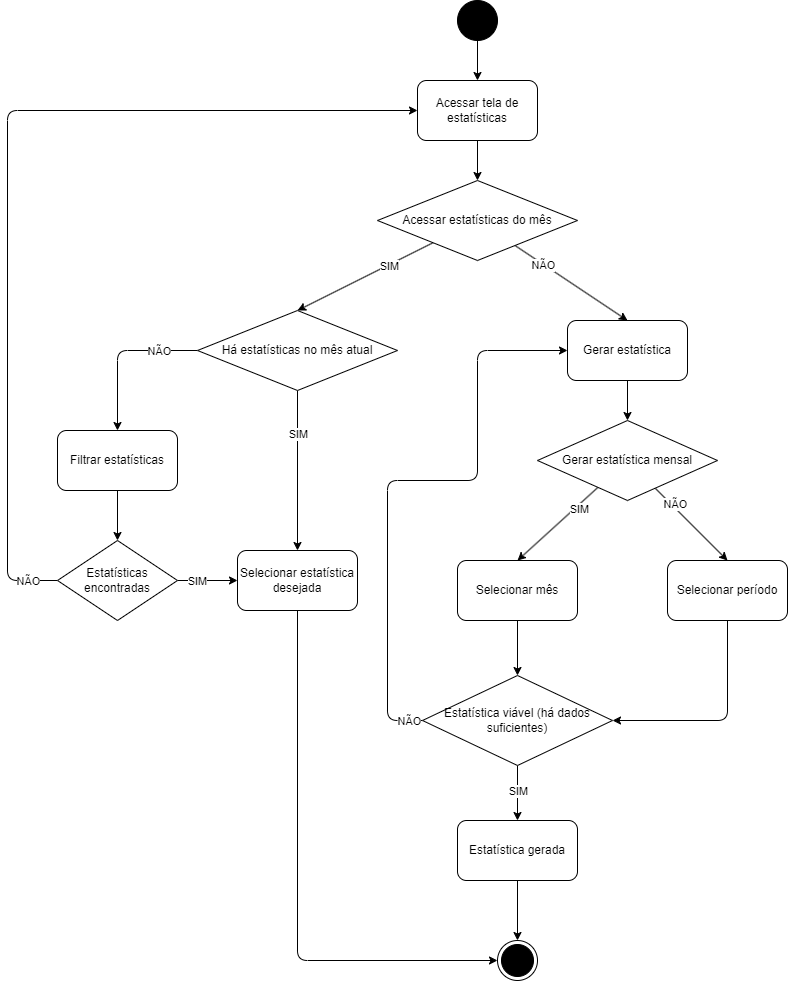

The diagram above was exported from draw.io. Its source (the exported page's mxGraphModel, read from the mxfile embedded in the PNG):
<mxGraphModel dx="1918" dy="938" grid="1" gridSize="10" guides="1" tooltips="1" connect="1" arrows="1" fold="1" page="1" pageScale="1" pageWidth="850" pageHeight="1100" math="0" shadow="0">
  <root>
    <mxCell id="0" />
    <mxCell id="1" parent="0" />
    <mxCell id="14" style="edgeStyle=none;html=1;entryX=0.5;entryY=0;entryDx=0;entryDy=0;" edge="1" parent="1" source="2" target="7">
      <mxGeometry relative="1" as="geometry" />
    </mxCell>
    <mxCell id="2" value="" style="ellipse;fillColor=strokeColor;" parent="1" vertex="1">
      <mxGeometry x="280" y="40" width="40" height="40" as="geometry" />
    </mxCell>
    <mxCell id="3" value="" style="ellipse;html=1;shape=endState;fillColor=strokeColor;" parent="1" vertex="1">
      <mxGeometry x="320" y="980" width="40" height="40" as="geometry" />
    </mxCell>
    <mxCell id="15" style="edgeStyle=none;html=1;entryX=0.5;entryY=0;entryDx=0;entryDy=0;" edge="1" parent="1" source="7" target="8">
      <mxGeometry relative="1" as="geometry" />
    </mxCell>
    <mxCell id="7" value="Acessar tela de estatísticas" style="rounded=1;whiteSpace=wrap;html=1;" parent="1" vertex="1">
      <mxGeometry x="240" y="120" width="120" height="60" as="geometry" />
    </mxCell>
    <mxCell id="21" style="edgeStyle=none;html=1;entryX=0.5;entryY=0;entryDx=0;entryDy=0;" edge="1" parent="1" source="8" target="20">
      <mxGeometry relative="1" as="geometry" />
    </mxCell>
    <mxCell id="46" value="NÃO" style="edgeLabel;html=1;align=center;verticalAlign=middle;resizable=0;points=[];" vertex="1" connectable="0" parent="21">
      <mxGeometry x="-0.5081" y="-1" relative="1" as="geometry">
        <mxPoint as="offset" />
      </mxGeometry>
    </mxCell>
    <mxCell id="39" style="edgeStyle=none;html=1;entryX=0.5;entryY=0;entryDx=0;entryDy=0;" edge="1" parent="1" source="8" target="38">
      <mxGeometry relative="1" as="geometry" />
    </mxCell>
    <mxCell id="45" value="SIM" style="edgeLabel;html=1;align=center;verticalAlign=middle;resizable=0;points=[];" vertex="1" connectable="0" parent="39">
      <mxGeometry x="-0.3491" y="1" relative="1" as="geometry">
        <mxPoint as="offset" />
      </mxGeometry>
    </mxCell>
    <mxCell id="8" value="Acessar estatísticas do mês" style="rhombus;whiteSpace=wrap;html=1;" parent="1" vertex="1">
      <mxGeometry x="200" y="220" width="200" height="80" as="geometry" />
    </mxCell>
    <mxCell id="23" style="edgeStyle=none;html=1;entryX=0.5;entryY=0;entryDx=0;entryDy=0;" edge="1" parent="1" source="20" target="22">
      <mxGeometry relative="1" as="geometry" />
    </mxCell>
    <mxCell id="20" value="Gerar estatística" style="rounded=1;whiteSpace=wrap;html=1;" vertex="1" parent="1">
      <mxGeometry x="390" y="360" width="120" height="60" as="geometry" />
    </mxCell>
    <mxCell id="30" style="edgeStyle=none;html=1;entryX=0.5;entryY=0;entryDx=0;entryDy=0;" edge="1" parent="1" source="22" target="24">
      <mxGeometry relative="1" as="geometry" />
    </mxCell>
    <mxCell id="50" value="SIM" style="edgeLabel;html=1;align=center;verticalAlign=middle;resizable=0;points=[];" vertex="1" connectable="0" parent="30">
      <mxGeometry x="-0.4744" y="3" relative="1" as="geometry">
        <mxPoint as="offset" />
      </mxGeometry>
    </mxCell>
    <mxCell id="35" style="edgeStyle=none;html=1;entryX=0.5;entryY=0;entryDx=0;entryDy=0;" edge="1" parent="1" source="22" target="34">
      <mxGeometry relative="1" as="geometry" />
    </mxCell>
    <mxCell id="51" value="NÃO" style="edgeLabel;html=1;align=center;verticalAlign=middle;resizable=0;points=[];" vertex="1" connectable="0" parent="35">
      <mxGeometry x="-0.4982" y="3" relative="1" as="geometry">
        <mxPoint as="offset" />
      </mxGeometry>
    </mxCell>
    <mxCell id="22" value="Gerar estatística mensal" style="rhombus;whiteSpace=wrap;html=1;" vertex="1" parent="1">
      <mxGeometry x="360" y="460" width="180" height="80" as="geometry" />
    </mxCell>
    <mxCell id="31" style="edgeStyle=none;html=1;" edge="1" parent="1" source="24" target="26">
      <mxGeometry relative="1" as="geometry" />
    </mxCell>
    <mxCell id="24" value="Selecionar mês" style="rounded=1;whiteSpace=wrap;html=1;" vertex="1" parent="1">
      <mxGeometry x="280" y="600" width="120" height="60" as="geometry" />
    </mxCell>
    <mxCell id="27" style="edgeStyle=none;html=1;entryX=0;entryY=0.5;entryDx=0;entryDy=0;" edge="1" parent="1" source="26" target="20">
      <mxGeometry relative="1" as="geometry">
        <mxPoint x="200" y="510" as="targetPoint" />
        <Array as="points">
          <mxPoint x="210" y="760" />
          <mxPoint x="210" y="520" />
          <mxPoint x="300" y="520" />
          <mxPoint x="300" y="390" />
        </Array>
      </mxGeometry>
    </mxCell>
    <mxCell id="49" value="NÃO" style="edgeLabel;html=1;align=center;verticalAlign=middle;resizable=0;points=[];" vertex="1" connectable="0" parent="27">
      <mxGeometry x="-0.9127" y="-1" relative="1" as="geometry">
        <mxPoint x="11" y="1" as="offset" />
      </mxGeometry>
    </mxCell>
    <mxCell id="32" style="edgeStyle=none;html=1;" edge="1" parent="1" source="26" target="28">
      <mxGeometry relative="1" as="geometry" />
    </mxCell>
    <mxCell id="52" value="SIM" style="edgeLabel;html=1;align=center;verticalAlign=middle;resizable=0;points=[];" vertex="1" connectable="0" parent="32">
      <mxGeometry x="-0.5345" y="-2" relative="1" as="geometry">
        <mxPoint x="2" y="12" as="offset" />
      </mxGeometry>
    </mxCell>
    <mxCell id="26" value="Estatística viável (há dados suficientes)" style="rhombus;whiteSpace=wrap;html=1;" vertex="1" parent="1">
      <mxGeometry x="245" y="715" width="190" height="90" as="geometry" />
    </mxCell>
    <mxCell id="33" style="edgeStyle=none;html=1;entryX=0.5;entryY=0;entryDx=0;entryDy=0;" edge="1" parent="1" source="28" target="3">
      <mxGeometry relative="1" as="geometry" />
    </mxCell>
    <mxCell id="28" value="Estatística gerada" style="rounded=1;whiteSpace=wrap;html=1;" vertex="1" parent="1">
      <mxGeometry x="280" y="860" width="120" height="60" as="geometry" />
    </mxCell>
    <mxCell id="37" style="edgeStyle=none;html=1;entryX=1;entryY=0.5;entryDx=0;entryDy=0;" edge="1" parent="1" source="34" target="26">
      <mxGeometry relative="1" as="geometry">
        <Array as="points">
          <mxPoint x="550" y="760" />
        </Array>
      </mxGeometry>
    </mxCell>
    <mxCell id="34" value="Selecionar período" style="rounded=1;whiteSpace=wrap;html=1;" vertex="1" parent="1">
      <mxGeometry x="490" y="600" width="120" height="60" as="geometry" />
    </mxCell>
    <mxCell id="43" style="edgeStyle=none;html=1;entryX=0.5;entryY=0;entryDx=0;entryDy=0;" edge="1" parent="1" source="38" target="40">
      <mxGeometry relative="1" as="geometry" />
    </mxCell>
    <mxCell id="48" value="SIM" style="edgeLabel;html=1;align=center;verticalAlign=middle;resizable=0;points=[];" vertex="1" connectable="0" parent="43">
      <mxGeometry x="-0.4619" y="1" relative="1" as="geometry">
        <mxPoint x="-1" as="offset" />
      </mxGeometry>
    </mxCell>
    <mxCell id="57" style="edgeStyle=none;html=1;entryX=0.5;entryY=0;entryDx=0;entryDy=0;" edge="1" parent="1" source="38" target="54">
      <mxGeometry relative="1" as="geometry">
        <Array as="points">
          <mxPoint x="-60" y="390" />
        </Array>
      </mxGeometry>
    </mxCell>
    <mxCell id="58" value="NÃO" style="edgeLabel;html=1;align=center;verticalAlign=middle;resizable=0;points=[];" vertex="1" connectable="0" parent="57">
      <mxGeometry x="-0.7676" y="-3" relative="1" as="geometry">
        <mxPoint x="-21" y="3" as="offset" />
      </mxGeometry>
    </mxCell>
    <mxCell id="38" value="Há estatísticas no mês atual" style="rhombus;whiteSpace=wrap;html=1;" vertex="1" parent="1">
      <mxGeometry x="20" y="350" width="200" height="80" as="geometry" />
    </mxCell>
    <mxCell id="63" style="edgeStyle=none;html=1;entryX=0;entryY=0.5;entryDx=0;entryDy=0;" edge="1" parent="1" source="40" target="3">
      <mxGeometry relative="1" as="geometry">
        <Array as="points">
          <mxPoint x="120" y="1000" />
        </Array>
      </mxGeometry>
    </mxCell>
    <mxCell id="40" value="Selecionar estatística desejada" style="rounded=1;whiteSpace=wrap;html=1;" vertex="1" parent="1">
      <mxGeometry x="60" y="590" width="120" height="60" as="geometry" />
    </mxCell>
    <mxCell id="59" style="edgeStyle=none;html=1;entryX=0.5;entryY=0;entryDx=0;entryDy=0;" edge="1" parent="1" source="54" target="55">
      <mxGeometry relative="1" as="geometry" />
    </mxCell>
    <mxCell id="54" value="Filtrar estatísticas" style="rounded=1;whiteSpace=wrap;html=1;" vertex="1" parent="1">
      <mxGeometry x="-120" y="470" width="120" height="60" as="geometry" />
    </mxCell>
    <mxCell id="56" style="edgeStyle=none;html=1;entryX=0;entryY=0.5;entryDx=0;entryDy=0;" edge="1" parent="1" source="55" target="40">
      <mxGeometry relative="1" as="geometry" />
    </mxCell>
    <mxCell id="61" value="SIM" style="edgeLabel;html=1;align=center;verticalAlign=middle;resizable=0;points=[];" vertex="1" connectable="0" parent="56">
      <mxGeometry x="0.3029" y="1" relative="1" as="geometry">
        <mxPoint x="-19" y="1" as="offset" />
      </mxGeometry>
    </mxCell>
    <mxCell id="60" style="edgeStyle=none;html=1;entryX=0;entryY=0.5;entryDx=0;entryDy=0;" edge="1" parent="1" source="55" target="7">
      <mxGeometry relative="1" as="geometry">
        <Array as="points">
          <mxPoint x="-170" y="620" />
          <mxPoint x="-170" y="150" />
        </Array>
      </mxGeometry>
    </mxCell>
    <mxCell id="62" value="NÃO" style="edgeLabel;html=1;align=center;verticalAlign=middle;resizable=0;points=[];" vertex="1" connectable="0" parent="60">
      <mxGeometry x="-0.9673" y="-2" relative="1" as="geometry">
        <mxPoint x="-15" y="2" as="offset" />
      </mxGeometry>
    </mxCell>
    <mxCell id="55" value="Estatísticas encontradas" style="rhombus;whiteSpace=wrap;html=1;" vertex="1" parent="1">
      <mxGeometry x="-120" y="580" width="120" height="80" as="geometry" />
    </mxCell>
  </root>
</mxGraphModel>